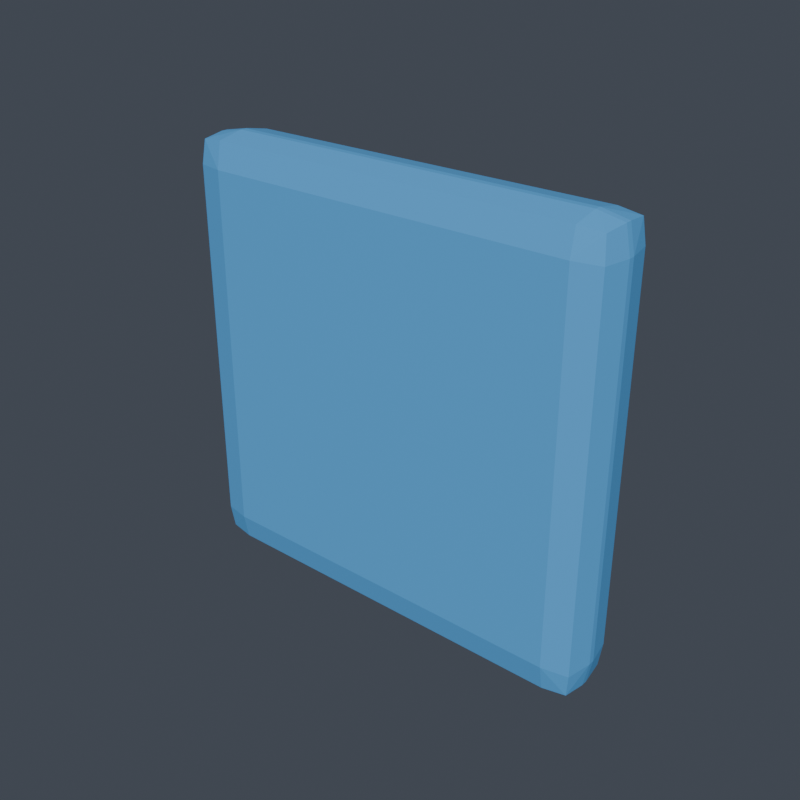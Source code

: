 # Source: back__rear_core__compact_core.blend  (saved by Blender 5.1.30; exported with 4.5.12 LTS)
import bpy
from mathutils import Matrix  # noqa: F401  (used for matrix-valued properties, if any)

bpy.ops.wm.read_factory_settings(use_empty=True)
scene = bpy.context.scene
scene.name = 'Scene'

# ---- collections
col_vrm_body_proxy = bpy.data.collections.new('vrm_body_proxy'); scene.collection.children.link(col_vrm_body_proxy)
col_review_rig = bpy.data.collections.new('review_rig'); scene.collection.children.link(col_review_rig)
col_armor_active = bpy.data.collections.new('armor_active'); scene.collection.children.link(col_armor_active)
col_build_armor_back__rear_core_v001 = bpy.data.collections.new('build_armor_back__rear_core_v001'); scene.collection.children.link(col_build_armor_back__rear_core_v001)
col_build_armor_back__scapula_shell_v001 = bpy.data.collections.new('build_armor_back__scapula_shell_v001'); scene.collection.children.link(col_build_armor_back__scapula_shell_v001)
col_build_armor_back__spine_ridge_v001 = bpy.data.collections.new('build_armor_back__spine_ridge_v001'); scene.collection.children.link(col_build_armor_back__spine_ridge_v001)
col_build_armor_chest__broad_guard_v001 = bpy.data.collections.new('build_armor_chest__broad_guard_v001'); scene.collection.children.link(col_build_armor_chest__broad_guard_v001)
col_build_armor_chest__split_rib_v001 = bpy.data.collections.new('build_armor_chest__split_rib_v001'); scene.collection.children.link(col_build_armor_chest__split_rib_v001)
col_build_armor_chest__v_core_v001 = bpy.data.collections.new('build_armor_chest__v_core_v001'); scene.collection.children.link(col_build_armor_chest__v_core_v001)
col_build_armor_helmet__crest_guardian_v001 = bpy.data.collections.new('build_armor_helmet__crest_guardian_v001'); scene.collection.children.link(col_build_armor_helmet__crest_guardian_v001)
col_build_armor_helmet__heroic_face_v001 = bpy.data.collections.new('build_armor_helmet__heroic_face_v001'); scene.collection.children.link(col_build_armor_helmet__heroic_face_v001)
col_build_armor_helmet__sleek_visor_v001 = bpy.data.collections.new('build_armor_helmet__sleek_visor_v001'); scene.collection.children.link(col_build_armor_helmet__sleek_visor_v001)
col_build_armor_left_boot__ankle_cuff_v001 = bpy.data.collections.new('build_armor_left_boot__ankle_cuff_v001'); scene.collection.children.link(col_build_armor_left_boot__ankle_cuff_v001)
col_build_armor_left_boot__heel_guard_v001 = bpy.data.collections.new('build_armor_left_boot__heel_guard_v001'); scene.collection.children.link(col_build_armor_left_boot__heel_guard_v001)
col_build_armor_left_boot__toe_hero_v001 = bpy.data.collections.new('build_armor_left_boot__toe_hero_v001'); scene.collection.children.link(col_build_armor_left_boot__toe_hero_v001)
col_build_armor_left_shin__knee_trim_v001 = bpy.data.collections.new('build_armor_left_shin__knee_trim_v001'); scene.collection.children.link(col_build_armor_left_shin__knee_trim_v001)
col_build_armor_left_shin__shin_spike_v001 = bpy.data.collections.new('build_armor_left_shin__shin_spike_v001'); scene.collection.children.link(col_build_armor_left_shin__shin_spike_v001)
col_build_armor_left_shin__stream_shin_v001 = bpy.data.collections.new('build_armor_left_shin__stream_shin_v001'); scene.collection.children.link(col_build_armor_left_shin__stream_shin_v001)
col_build_armor_left_shoulder__heavy_guard_v001 = bpy.data.collections.new('build_armor_left_shoulder__heavy_guard_v001'); scene.collection.children.link(col_build_armor_left_shoulder__heavy_guard_v001)
col_build_armor_left_shoulder__sleek_cap_v001 = bpy.data.collections.new('build_armor_left_shoulder__sleek_cap_v001'); scene.collection.children.link(col_build_armor_left_shoulder__sleek_cap_v001)
col_build_armor_left_shoulder__winged_fin_v001 = bpy.data.collections.new('build_armor_left_shoulder__winged_fin_v001'); scene.collection.children.link(col_build_armor_left_shoulder__winged_fin_v001)
col_build_armor_waist__hero_buckle_v001 = bpy.data.collections.new('build_armor_waist__hero_buckle_v001'); scene.collection.children.link(col_build_armor_waist__hero_buckle_v001)
col_build_armor_waist__side_clip_v001 = bpy.data.collections.new('build_armor_waist__side_clip_v001'); scene.collection.children.link(col_build_armor_waist__side_clip_v001)
col_build_armor_waist__wrap_belt_v001 = bpy.data.collections.new('build_armor_waist__wrap_belt_v001'); scene.collection.children.link(col_build_armor_waist__wrap_belt_v001)
col_build_topping_back_rear_core_compact_core_v001 = bpy.data.collections.new('build_topping_back_rear_core_compact_core_v001'); scene.collection.children.link(col_build_topping_back_rear_core_compact_core_v001)
col_build_topping_back_spine_ridge_compact_ridge_v001 = bpy.data.collections.new('build_topping_back_spine_ridge_compact_ridge_v001'); scene.collection.children.link(col_build_topping_back_spine_ridge_compact_ridge_v001)
col_build_topping_chest_chest_core_hero_v_v001 = bpy.data.collections.new('build_topping_chest_chest_core_hero_v_v001'); scene.collection.children.link(col_build_topping_chest_chest_core_hero_v_v001)
col_build_topping_chest_rib_trim_rib_stripe_v001 = bpy.data.collections.new('build_topping_chest_rib_trim_rib_stripe_v001'); scene.collection.children.link(col_build_topping_chest_rib_trim_rib_stripe_v001)
col_build_topping_helmet_crest_short_crest_v001 = bpy.data.collections.new('build_topping_helmet_crest_short_crest_v001'); scene.collection.children.link(col_build_topping_helmet_crest_short_crest_v001)
col_build_topping_helmet_visor_trim_slit_glow_v001 = bpy.data.collections.new('build_topping_helmet_visor_trim_slit_glow_v001'); scene.collection.children.link(col_build_topping_helmet_visor_trim_slit_glow_v001)
col_build_topping_left_shin_ankle_cuff_trim_cuff_v001 = bpy.data.collections.new('build_topping_left_shin_ankle_cuff_trim_cuff_v001'); scene.collection.children.link(col_build_topping_left_shin_ankle_cuff_trim_cuff_v001)
col_build_topping_left_shin_shin_spike_narrow_spike_v001 = bpy.data.collections.new('build_topping_left_shin_shin_spike_narrow_spike_v001'); scene.collection.children.link(col_build_topping_left_shin_shin_spike_narrow_spike_v001)
col_build_topping_left_shoulder_edge_trim_lip_v001 = bpy.data.collections.new('build_topping_left_shoulder_edge_trim_lip_v001'); scene.collection.children.link(col_build_topping_left_shoulder_edge_trim_lip_v001)
col_build_topping_left_shoulder_shoulder_fin_winged_v001 = bpy.data.collections.new('build_topping_left_shoulder_shoulder_fin_winged_v001'); scene.collection.children.link(col_build_topping_left_shoulder_shoulder_fin_winged_v001)
col_build_topping_right_shin_ankle_cuff_trim_cuff_v001 = bpy.data.collections.new('build_topping_right_shin_ankle_cuff_trim_cuff_v001'); scene.collection.children.link(col_build_topping_right_shin_ankle_cuff_trim_cuff_v001)
col_build_topping_right_shin_shin_spike_narrow_spike_v001 = bpy.data.collections.new('build_topping_right_shin_shin_spike_narrow_spike_v001'); scene.collection.children.link(col_build_topping_right_shin_shin_spike_narrow_spike_v001)
col_build_topping_right_shoulder_edge_trim_lip_v001 = bpy.data.collections.new('build_topping_right_shoulder_edge_trim_lip_v001'); scene.collection.children.link(col_build_topping_right_shoulder_edge_trim_lip_v001)
col_build_topping_right_shoulder_shoulder_fin_winged_v001 = bpy.data.collections.new('build_topping_right_shoulder_shoulder_fin_winged_v001'); scene.collection.children.link(col_build_topping_right_shoulder_shoulder_fin_winged_v001)
col_build_topping_waist_belt_buckle_driver_lo_v001 = bpy.data.collections.new('build_topping_waist_belt_buckle_driver_lo_v001'); scene.collection.children.link(col_build_topping_waist_belt_buckle_driver_lo_v001)
col_build_topping_waist_side_clip_runner_clip_v001 = bpy.data.collections.new('build_topping_waist_side_clip_runner_clip_v001'); scene.collection.children.link(col_build_topping_waist_side_clip_runner_clip_v001)

# ---- materials (node trees are filled in below, after node groups)
mat_armor_accent = bpy.data.materials.new('armor_accent')

# ---- material node trees
mat_armor_accent.use_nodes = True; mat_armor_accent.node_tree.nodes.clear()
_N = mat_armor_accent.node_tree.nodes; _L = mat_armor_accent.node_tree.links
n0 = _N.new('ShaderNodeOutputMaterial'); n0.name = 'マテリアル出力'; n0.location = (0, 0)
n1 = _N.new('ShaderNodeBsdfPrincipled'); n1.name = 'プリンシプルBSDF'; n1.location = (0, 0)
n1.inputs[0].default_value = (0.1059, 0.4353, 0.8784, 1.0)
_L.new(n1.outputs[0], n0.inputs[0])
n0.is_active_output = True

# ---- world
world_world = bpy.data.worlds.new('World'); scene.world = world_world
world_world.use_nodes = True; world_world.node_tree.nodes.clear()
_N = world_world.node_tree.nodes; _L = world_world.node_tree.links
n0 = _N.new('ShaderNodeOutputWorld'); n0.name = 'World Output'; n0.location = (200, 100)
n1 = _N.new('ShaderNodeBackground'); n1.name = 'Background'; n1.location = (-200, 100)
n1.inputs[0].default_value = (0.06, 0.07, 0.09, 1.0)
_L.new(n1.outputs[0], n0.inputs[0])
n0.is_active_output = True
world_world.color = (0.05088, 0.05088, 0.05088)
world_world.sun_shadow_jitter_overblur = 0.0

# ---- meshes
me_armor_topping_back_rear_core_compact_core_v001_v001 = bpy.data.meshes.new('armor_topping_back_rear_core_compact_core_v001_v001')
me_armor_topping_back_rear_core_compact_core_v001_v001.from_pydata([(-0.06, 0.061, -0.06), (-0.06, 0.051, -0.07), (-0.07, 0.051, -0.06), (-0.06, 0.05937, -0.06837), (-0.06754, 0.05854, -0.06754), (-0.06837, 0.051, -0.06837), (-0.06837, 0.05937, -0.06), (-0.06, 0.049, -0.07), (-0.06, 0.039, -0.06), (-0.07, 0.049, -0.06), (-0.06, 0.04063, -0.06837), (-0.06754, 0.04146, -0.06754), (-0.06837, 0.04063, -0.06), (-0.06837, 0.049, -0.06837), (-0.06, 0.061, 0.06), (-0.07, 0.051, 0.06), (-0.06, 0.051, 0.07), (-0.06837, 0.05937, 0.06), (-0.06754, 0.05854, 0.06754), (-0.06837, 0.051, 0.06837), (-0.06, 0.05937, 0.06837), (-0.06, 0.039, 0.06), (-0.06, 0.049, 0.07), (-0.07, 0.049, 0.06), (-0.06, 0.04063, 0.06837), (-0.06754, 0.04146, 0.06754), (-0.06837, 0.049, 0.06837), (-0.06837, 0.04063, 0.06), (0.06, 0.061, -0.06), (0.07, 0.051, -0.06), (0.06, 0.051, -0.07), (0.06837, 0.05937, -0.06), (0.06754, 0.05854, -0.06754), (0.06837, 0.051, -0.06837), (0.06, 0.05937, -0.06837), (0.06, 0.039, -0.06), (0.06, 0.049, -0.07), (0.07, 0.049, -0.06), (0.06, 0.04063, -0.06837), (0.06754, 0.04146, -0.06754), (0.06837, 0.049, -0.06837), (0.06837, 0.04063, -0.06), (0.06, 0.061, 0.06), (0.06, 0.051, 0.07), (0.07, 0.051, 0.06), (0.06, 0.05937, 0.06837), (0.06754, 0.05854, 0.06754), (0.06837, 0.051, 0.06837), (0.06837, 0.05937, 0.06), (0.06, 0.039, 0.06), (0.07, 0.049, 0.06), (0.06, 0.049, 0.07), (0.06837, 0.04063, 0.06), (0.06754, 0.04146, 0.06754), (0.06837, 0.049, 0.06837), (0.06, 0.04063, 0.06837)], [], [(0, 3, 4, 6), (1, 5, 4, 3), (2, 6, 4, 5), (7, 10, 11, 13), (8, 12, 11, 10), (9, 13, 11, 12), (14, 17, 18, 20), (15, 19, 18, 17), (16, 20, 18, 19), (21, 24, 25, 27), (22, 26, 25, 24), (23, 27, 25, 26), (28, 31, 32, 34), (29, 33, 32, 31), (30, 34, 32, 33), (35, 38, 39, 41), (36, 40, 39, 38), (37, 41, 39, 40), (42, 45, 46, 48), (43, 47, 46, 45), (44, 48, 46, 47), (49, 52, 53, 55), (50, 54, 53, 52), (51, 55, 53, 54), (14, 0, 6, 17), (17, 6, 2, 15), (1, 7, 13, 5), (5, 13, 9, 2), (8, 21, 27, 12), (12, 27, 23, 9), (22, 16, 19, 26), (26, 19, 15, 23), (42, 14, 20, 45), (45, 20, 16, 43), (21, 49, 55, 24), (24, 55, 51, 22), (50, 44, 47, 54), (54, 47, 43, 51), (28, 42, 48, 31), (31, 48, 44, 29), (49, 35, 41, 52), (52, 41, 37, 50), (36, 30, 33, 40), (40, 33, 29, 37), (0, 28, 34, 3), (3, 34, 30, 1), (35, 8, 10, 38), (38, 10, 7, 36), (14, 42, 28, 0), (2, 9, 23, 15), (30, 36, 7, 1), (49, 21, 8, 35), (16, 22, 51, 43), (44, 50, 37, 29)])
_uv = me_armor_topping_back_rear_core_compact_core_v001_v001.uv_layers.new(name='UVマップ')
_uv.uv.foreach_set('vector', [0.03211, 0.03211, 0.001728, 0.03211, 0.004738, 0.004738, 0.03211, 0.001728, 0.6823, 0.03211, 0.6823, 0.001728, 0.7097, 0.004738, 0.7127, 0.03211, 0.5394, 0.4679, 0.5698, 0.4679, 0.5667, 0.4953, 0.5394, 0.4983, 0.6751, 0.03211, 0.6447, 0.03211, 0.6477, 0.004738, 0.6751, 0.001728, 0.4679, 0.9679, 0.4983, 0.9679, 0.4953, 0.9953, 0.4679, 0.9983, 0.5321, 0.4679, 0.5321, 0.4983, 0.5047, 0.4953, 0.5017, 0.4679, 0.4679, 0.03211, 0.4679, 0.001728, 0.4953, 0.004738, 0.4983, 0.03211, 0.5394, 0.03211, 0.5394, 0.001728, 0.5667, 0.004738, 0.5698, 0.03211, 0.7538, 0.4679, 0.7842, 0.4679, 0.7812, 0.4953, 0.7538, 0.4983, 0.4679, 0.5321, 0.4679, 0.5017, 0.4953, 0.5047, 0.4983, 0.5321, 0.7466, 0.4679, 0.7466, 0.4983, 0.7192, 0.4953, 0.7162, 0.4679, 0.5321, 0.03211, 0.5017, 0.03211, 0.5047, 0.004738, 0.5321, 0.001728, 0.03211, 0.4679, 0.03211, 0.4983, 0.004738, 0.4953, 0.001728, 0.4679, 0.6109, 0.03211, 0.6109, 0.001728, 0.6382, 0.004738, 0.6412, 0.03211, 0.6823, 0.4679, 0.7127, 0.4679, 0.7097, 0.4953, 0.6823, 0.4983, 0.03211, 0.9679, 0.03211, 0.9983, 0.004738, 0.9953, 0.001728, 0.9679, 0.6751, 0.4679, 0.6751, 0.4983, 0.6477, 0.4953, 0.6447, 0.4679, 0.6036, 0.03211, 0.5732, 0.03211, 0.5762, 0.004738, 0.6036, 0.001728, 0.4679, 0.4679, 0.4983, 0.4679, 0.4953, 0.4953, 0.4679, 0.4983, 0.7538, 0.03211, 0.7538, 0.001728, 0.7812, 0.004738, 0.7842, 0.03211, 0.6109, 0.4679, 0.6412, 0.4679, 0.6382, 0.4953, 0.6109, 0.4983, 0.03211, 0.5321, 0.001728, 0.5321, 0.004738, 0.5047, 0.03211, 0.5017, 0.6036, 0.4679, 0.6036, 0.4983, 0.5762, 0.4953, 0.5732, 0.4679, 0.7466, 0.03211, 0.7162, 0.03211, 0.7192, 0.004738, 0.7466, 0.001728, 0.4679, 0.03211, 0.03211, 0.03211, 0.03211, 0.001728, 0.4679, 0.001728, 0.5698, 0.03211, 0.5698, 0.4679, 0.5394, 0.4679, 0.5394, 0.03211, 0.6823, 0.03211, 0.6751, 0.03211, 0.6751, 0.001728, 0.6823, 0.001728, 0.5394, 0.4983, 0.5321, 0.4983, 0.5321, 0.4679, 0.5394, 0.4679, 0.4679, 0.9679, 0.4679, 0.5321, 0.4983, 0.5321, 0.4983, 0.9679, 0.5017, 0.4679, 0.5017, 0.03211, 0.5321, 0.03211, 0.5321, 0.4679, 0.7466, 0.4679, 0.7538, 0.4679, 0.7538, 0.4983, 0.7466, 0.4983, 0.5321, 0.001728, 0.5394, 0.001728, 0.5394, 0.03211, 0.5321, 0.03211, 0.4679, 0.4679, 0.4679, 0.03211, 0.4983, 0.03211, 0.4983, 0.4679, 0.7842, 0.03211, 0.7842, 0.4679, 0.7538, 0.4679, 0.7538, 0.03211, 0.4679, 0.5321, 0.03211, 0.5321, 0.03211, 0.5017, 0.4679, 0.5017, 0.7162, 0.4679, 0.7162, 0.03211, 0.7466, 0.03211, 0.7466, 0.4679, 0.6036, 0.4679, 0.6109, 0.4679, 0.6109, 0.4983, 0.6036, 0.4983, 0.7466, 0.001728, 0.7538, 0.001728, 0.7538, 0.03211, 0.7466, 0.03211, 0.03211, 0.4679, 0.4679, 0.4679, 0.4679, 0.4983, 0.03211, 0.4983, 0.6412, 0.03211, 0.6412, 0.4679, 0.6109, 0.4679, 0.6109, 0.03211, 0.03211, 0.5321, 0.03211, 0.9679, 0.001728, 0.9679, 0.001728, 0.5321, 0.5732, 0.4679, 0.5732, 0.03211, 0.6036, 0.03211, 0.6036, 0.4679, 0.6751, 0.4679, 0.6823, 0.4679, 0.6823, 0.4983, 0.6751, 0.4983, 0.6036, 0.001728, 0.6109, 0.001728, 0.6109, 0.03211, 0.6036, 0.03211, 0.03211, 0.03211, 0.03211, 0.4679, 0.001728, 0.4679, 0.001728, 0.03211, 0.7127, 0.03211, 0.7127, 0.4679, 0.6823, 0.4679, 0.6823, 0.03211, 0.03211, 0.9679, 0.4679, 0.9679, 0.4679, 0.9983, 0.03211, 0.9983, 0.6447, 0.4679, 0.6447, 0.03211, 0.6751, 0.03211, 0.6751, 0.4679, 0.4679, 0.03211, 0.4679, 0.4679, 0.03211, 0.4679, 0.03211, 0.03211, 0.5394, 0.4679, 0.5321, 0.4679, 0.5321, 0.03211, 0.5394, 0.03211, 0.6823, 0.4679, 0.6751, 0.4679, 0.6751, 0.03211, 0.6823, 0.03211, 0.03211, 0.5321, 0.4679, 0.5321, 0.4679, 0.9679, 0.03211, 0.9679, 0.7538, 0.4679, 0.7466, 0.4679, 0.7466, 0.03211, 0.7538, 0.03211, 0.6109, 0.4679, 0.6036, 0.4679, 0.6036, 0.03211, 0.6109, 0.03211])
me_armor_topping_back_rear_core_compact_core_v001_v001.materials.append(mat_armor_accent)
me_armor_topping_back_rear_core_compact_core_v001_v001.update()

# ---- objects
ob_armor_topping_back_rear_core_compact_core_v001_v001 = bpy.data.objects.new('armor_topping_back_rear_core_compact_core_v001_v001', me_armor_topping_back_rear_core_compact_core_v001_v001)

# ---- transforms, parenting, visibility, modifiers, constraints
ob_armor_topping_back_rear_core_compact_core_v001_v001.location = (0.0, 0.0, 0.0)

# ---- collection membership
col_build_topping_back_rear_core_compact_core_v001.objects.link(ob_armor_topping_back_rear_core_compact_core_v001_v001)

# ---- scene / render settings (as saved in the file)
scene.frame_start = 1; scene.frame_end = 250; scene.frame_set(1)
scene.render.engine = 'BLENDER_EEVEE_NEXT'
scene.render.resolution_x = 1024
scene.render.resolution_y = 1024
scene.render.bake_bias = 0.0
scene.render.bake_samples = 0
scene.cycles.sampling_pattern = 'TABULATED_SOBOL'
scene.eevee.use_volume_custom_range = False
bpy.context.view_layer.update()

# ---- added for rendering (the .blend has no active camera and no usable light): camera, sun
cam_auto = bpy.data.cameras.new('AutoCamera')
cam_auto.lens = 50.0
cam_auto.sensor_width = 36.0
cam_auto.clip_end = 1000.0
ob_auto_camera = bpy.data.objects.new('AutoCamera', cam_auto)
scene.collection.objects.link(ob_auto_camera)
ob_auto_camera.location = (0.185045, -0.172054, 0.148036)
ob_auto_camera.rotation_euler = (1.09748, -7.21219e-08, 0.694738)
scene.camera = ob_auto_camera
light_auto_sun = bpy.data.lights.new('AutoSun', 'SUN')
light_auto_sun.energy = 3.0
light_auto_sun.angle = 0.0523599
ob_auto_sun = bpy.data.objects.new('AutoSun', light_auto_sun)
scene.collection.objects.link(ob_auto_sun)
ob_auto_sun.rotation_euler = (0.872665, 0.174533, 0.523599)
bpy.context.view_layer.update()
